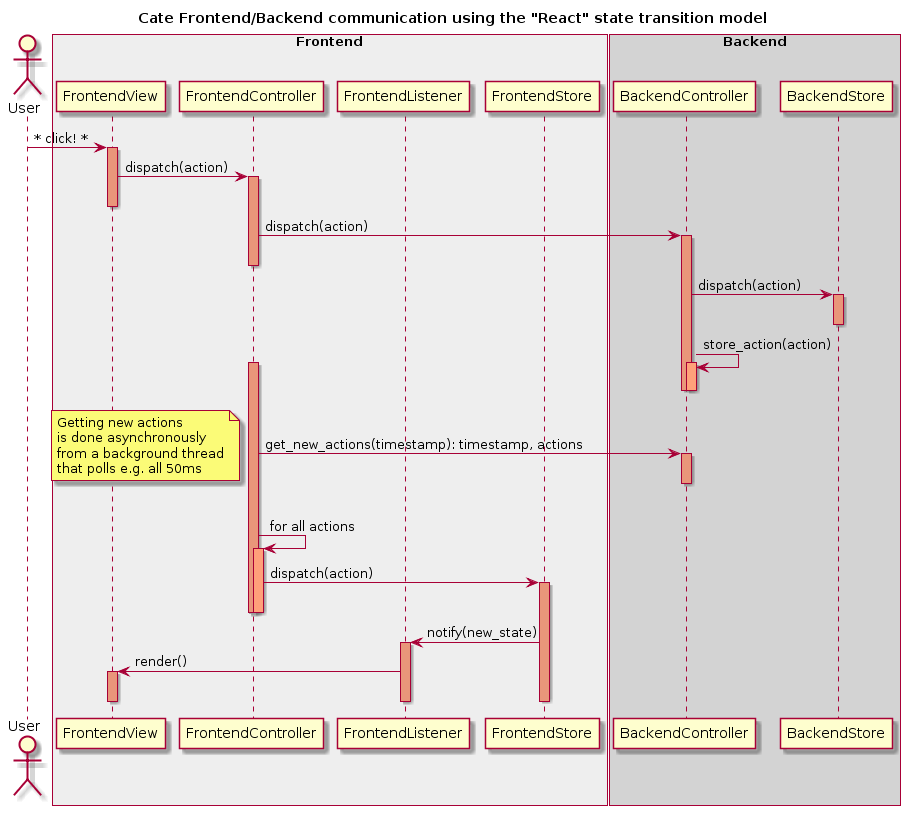

The diagram above was rendered by PlantUML. Its source (embedded in the PNG):
@startuml

title Cate Frontend/Backend communication using the "React" state transition model

actor User

box "Frontend" #eeeeee
    participant FrontendView
    participant FrontendController
    participant FrontendListener
    participant FrontendStore
end box

box "Backend" #LightGray
    participant BackendController
    participant BackendStore
end box


User -> FrontendView: * click! *
activate FrontendView #DarkSalmon

FrontendView -> FrontendController: dispatch(action)
activate FrontendController #DarkSalmon
deactivate FrontendView #DarkSalmon

FrontendController -> BackendController: dispatch(action)

activate BackendController #DarkSalmon

deactivate FrontendController


BackendController -> BackendStore: dispatch(action)
activate BackendStore #DarkSalmon
deactivate BackendStore

BackendController -> BackendController: store_action(action)
activate BackendController #LightSalmon
deactivate BackendController

deactivate BackendController

activate FrontendController #DarkSalmon

FrontendController -> BackendController: get_new_actions(timestamp): timestamp, actions
note left
	Getting new actions
	is done asynchronously
	from a background thread
	that polls e.g. all 50ms
end note

activate BackendController #DarkSalmon
deactivate BackendController


FrontendController -> FrontendController: for all actions
activate FrontendController #LightSalmon

FrontendController -> FrontendStore: dispatch(action)
activate FrontendStore #DarkSalmon

deactivate FrontendController
deactivate FrontendController

FrontendStore -> FrontendListener: notify(new_state)
activate FrontendListener #DarkSalmon

FrontendListener -> FrontendView: render()
activate FrontendView #DarkSalmon

deactivate FrontendView
deactivate FrontendListener
deactivate FrontendStore

@enduml